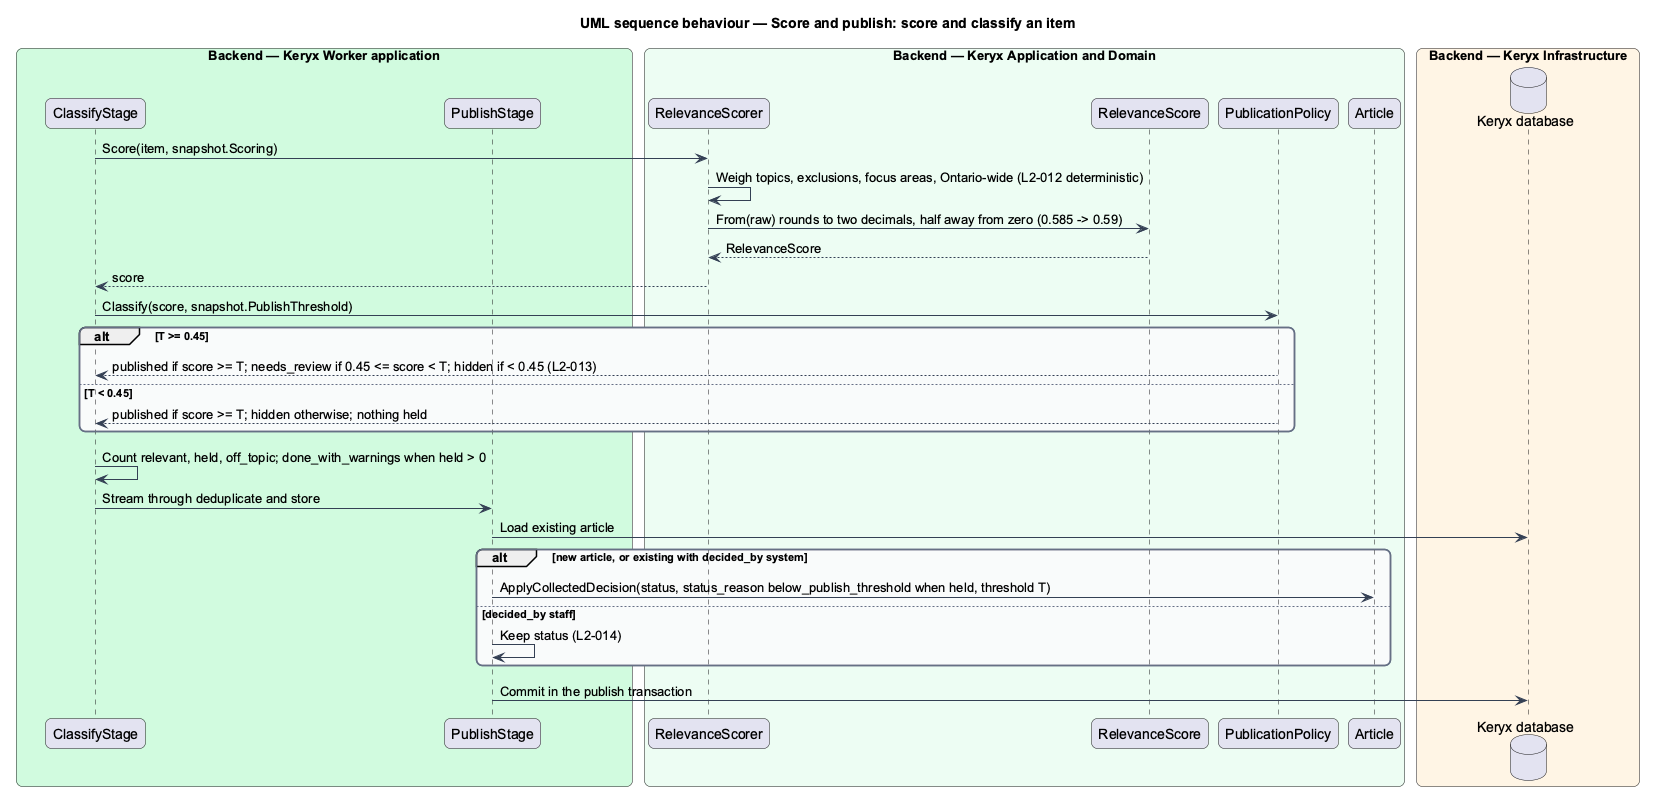

The diagram above was rendered by PlantUML. Its source (embedded in the PNG):
@startuml
title UML sequence behaviour — Score and publish: score and classify an item
skinparam backgroundColor #FFFFFF
skinparam shadowing false
skinparam roundcorner 12
skinparam defaultFontName Arial
skinparam ArrowColor #344054
skinparam rectangle {
  BorderColor #344054
  FontColor #101828
}
skinparam package {
  BorderColor #667085
  FontColor #101828
  BackgroundColor #F9FAFB
}
box "Backend — Keryx Worker application" #D1FADF
  participant "ClassifyStage" as stage
  participant "PublishStage" as publish
end box
box "Backend — Keryx Application and Domain" #ECFDF3
  participant "RelevanceScorer" as scorer
  participant "RelevanceScore" as score
  participant "PublicationPolicy" as policy
  participant "Article" as article
end box
box "Backend — Keryx Infrastructure" #FFF4E5
  database "Keryx database" as db
end box
stage -> scorer : Score(item, snapshot.Scoring)
scorer -> scorer : Weigh topics, exclusions, focus areas, Ontario-wide (L2-012 deterministic)
scorer -> score : From(raw) rounds to two decimals, half away from zero (0.585 -> 0.59)
score --> scorer : RelevanceScore
scorer --> stage : score
stage -> policy : Classify(score, snapshot.PublishThreshold)
alt T >= 0.45
  policy --> stage : published if score >= T; needs_review if 0.45 <= score < T; hidden if < 0.45 (L2-013)
else T < 0.45
  policy --> stage : published if score >= T; hidden otherwise; nothing held
end
stage -> stage : Count relevant, held, off_topic; done_with_warnings when held > 0
stage -> publish : Stream through deduplicate and store
publish -> db : Load existing article
alt new article, or existing with decided_by system
  publish -> article : ApplyCollectedDecision(status, status_reason below_publish_threshold when held, threshold T)
else decided_by staff
  publish -> publish : Keep status (L2-014)
end
publish -> db : Commit in the publish transaction
@enduml